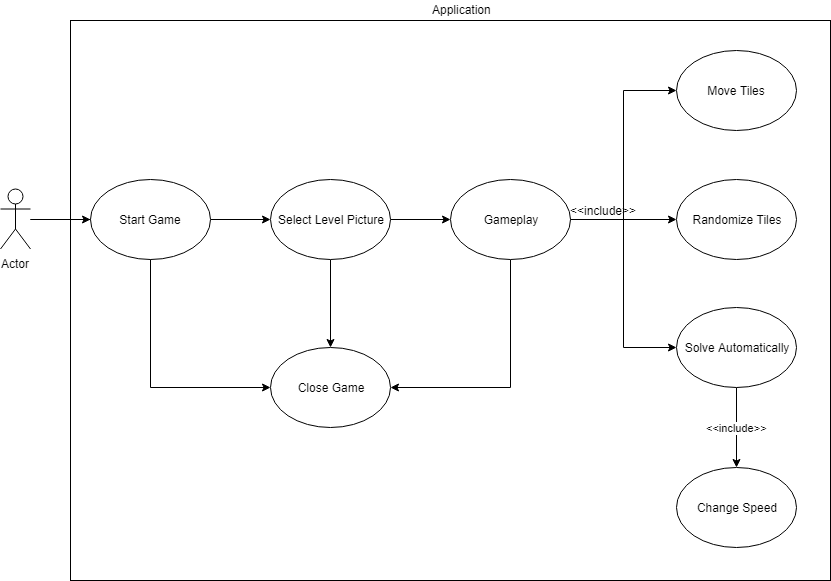

The diagram above was exported from draw.io. Its source (the exported page's mxGraphModel, read from the mxfile embedded in the PNG):
<mxGraphModel dx="840" dy="445" grid="1" gridSize="10" guides="1" tooltips="1" connect="1" arrows="1" fold="1" page="1" pageScale="1" pageWidth="827" pageHeight="1169" math="0" shadow="0">
  <root>
    <mxCell id="0" />
    <mxCell id="1" parent="0" />
    <mxCell id="ctB5r3K0Yra_l5MDD6Ge-35" value="" style="rounded=0;whiteSpace=wrap;html=1;" vertex="1" parent="1">
      <mxGeometry x="160" y="360" width="760" height="560" as="geometry" />
    </mxCell>
    <mxCell id="ctB5r3K0Yra_l5MDD6Ge-7" value="" style="edgeStyle=orthogonalEdgeStyle;rounded=0;orthogonalLoop=1;jettySize=auto;html=1;entryX=0;entryY=0.5;entryDx=0;entryDy=0;" edge="1" parent="1" target="ctB5r3K0Yra_l5MDD6Ge-26">
      <mxGeometry relative="1" as="geometry">
        <mxPoint x="120" y="559" as="sourcePoint" />
        <mxPoint x="240" y="558.5" as="targetPoint" />
      </mxGeometry>
    </mxCell>
    <mxCell id="ctB5r3K0Yra_l5MDD6Ge-1" value="Actor" style="shape=umlActor;verticalLabelPosition=bottom;labelBackgroundColor=#ffffff;verticalAlign=top;html=1;outlineConnect=0;" vertex="1" parent="1">
      <mxGeometry x="90" y="528.5" width="30" height="60" as="geometry" />
    </mxCell>
    <mxCell id="ctB5r3K0Yra_l5MDD6Ge-8" style="edgeStyle=orthogonalEdgeStyle;rounded=0;orthogonalLoop=1;jettySize=auto;html=1;exitX=1;exitY=0.5;exitDx=0;exitDy=0;entryX=0;entryY=0.5;entryDx=0;entryDy=0;" edge="1" parent="1" source="ctB5r3K0Yra_l5MDD6Ge-2" target="ctB5r3K0Yra_l5MDD6Ge-3">
      <mxGeometry relative="1" as="geometry" />
    </mxCell>
    <mxCell id="ctB5r3K0Yra_l5MDD6Ge-2" value="Start Game" style="ellipse;whiteSpace=wrap;html=1;" vertex="1" parent="1">
      <mxGeometry x="180" y="518.5" width="120" height="80" as="geometry" />
    </mxCell>
    <mxCell id="ctB5r3K0Yra_l5MDD6Ge-20" style="edgeStyle=orthogonalEdgeStyle;rounded=0;orthogonalLoop=1;jettySize=auto;html=1;exitX=1;exitY=0.5;exitDx=0;exitDy=0;entryX=0;entryY=0.5;entryDx=0;entryDy=0;" edge="1" parent="1" source="ctB5r3K0Yra_l5MDD6Ge-3" target="ctB5r3K0Yra_l5MDD6Ge-17">
      <mxGeometry relative="1" as="geometry" />
    </mxCell>
    <mxCell id="ctB5r3K0Yra_l5MDD6Ge-31" style="edgeStyle=orthogonalEdgeStyle;rounded=0;orthogonalLoop=1;jettySize=auto;html=1;exitX=0.5;exitY=1;exitDx=0;exitDy=0;entryX=0.5;entryY=0;entryDx=0;entryDy=0;" edge="1" parent="1" source="ctB5r3K0Yra_l5MDD6Ge-3" target="ctB5r3K0Yra_l5MDD6Ge-26">
      <mxGeometry relative="1" as="geometry" />
    </mxCell>
    <mxCell id="ctB5r3K0Yra_l5MDD6Ge-3" value="Select Level Picture" style="ellipse;whiteSpace=wrap;html=1;" vertex="1" parent="1">
      <mxGeometry x="360" y="518.5" width="120" height="80" as="geometry" />
    </mxCell>
    <mxCell id="ctB5r3K0Yra_l5MDD6Ge-9" value="Move Tiles" style="ellipse;whiteSpace=wrap;html=1;" vertex="1" parent="1">
      <mxGeometry x="766" y="390" width="120" height="80" as="geometry" />
    </mxCell>
    <mxCell id="ctB5r3K0Yra_l5MDD6Ge-10" value="Randomize Tiles" style="ellipse;whiteSpace=wrap;html=1;" vertex="1" parent="1">
      <mxGeometry x="766" y="518.5" width="120" height="80" as="geometry" />
    </mxCell>
    <mxCell id="ctB5r3K0Yra_l5MDD6Ge-34" value="&amp;lt;&amp;lt;include&amp;gt;&amp;gt;" style="edgeStyle=orthogonalEdgeStyle;rounded=0;orthogonalLoop=1;jettySize=auto;html=1;" edge="1" parent="1" source="ctB5r3K0Yra_l5MDD6Ge-11" target="ctB5r3K0Yra_l5MDD6Ge-33">
      <mxGeometry relative="1" as="geometry" />
    </mxCell>
    <mxCell id="ctB5r3K0Yra_l5MDD6Ge-11" value="Solve Automatically" style="ellipse;whiteSpace=wrap;html=1;" vertex="1" parent="1">
      <mxGeometry x="766" y="647" width="120" height="80" as="geometry" />
    </mxCell>
    <mxCell id="ctB5r3K0Yra_l5MDD6Ge-33" value="Change Speed" style="ellipse;whiteSpace=wrap;html=1;" vertex="1" parent="1">
      <mxGeometry x="766" y="807" width="120" height="80" as="geometry" />
    </mxCell>
    <mxCell id="ctB5r3K0Yra_l5MDD6Ge-21" style="edgeStyle=orthogonalEdgeStyle;rounded=0;orthogonalLoop=1;jettySize=auto;html=1;exitX=1;exitY=0.5;exitDx=0;exitDy=0;entryX=0;entryY=0.5;entryDx=0;entryDy=0;" edge="1" parent="1" source="ctB5r3K0Yra_l5MDD6Ge-17" target="ctB5r3K0Yra_l5MDD6Ge-9">
      <mxGeometry relative="1" as="geometry" />
    </mxCell>
    <mxCell id="ctB5r3K0Yra_l5MDD6Ge-22" style="edgeStyle=orthogonalEdgeStyle;rounded=0;orthogonalLoop=1;jettySize=auto;html=1;exitX=1;exitY=0.5;exitDx=0;exitDy=0;entryX=0;entryY=0.5;entryDx=0;entryDy=0;" edge="1" parent="1" source="ctB5r3K0Yra_l5MDD6Ge-17" target="ctB5r3K0Yra_l5MDD6Ge-10">
      <mxGeometry relative="1" as="geometry" />
    </mxCell>
    <mxCell id="ctB5r3K0Yra_l5MDD6Ge-23" style="edgeStyle=orthogonalEdgeStyle;rounded=0;orthogonalLoop=1;jettySize=auto;html=1;exitX=1;exitY=0.5;exitDx=0;exitDy=0;entryX=0;entryY=0.5;entryDx=0;entryDy=0;" edge="1" parent="1" source="ctB5r3K0Yra_l5MDD6Ge-17" target="ctB5r3K0Yra_l5MDD6Ge-11">
      <mxGeometry relative="1" as="geometry" />
    </mxCell>
    <mxCell id="ctB5r3K0Yra_l5MDD6Ge-32" style="edgeStyle=orthogonalEdgeStyle;rounded=0;orthogonalLoop=1;jettySize=auto;html=1;exitX=0.5;exitY=1;exitDx=0;exitDy=0;entryX=1;entryY=0.5;entryDx=0;entryDy=0;" edge="1" parent="1" source="ctB5r3K0Yra_l5MDD6Ge-17" target="ctB5r3K0Yra_l5MDD6Ge-26">
      <mxGeometry relative="1" as="geometry" />
    </mxCell>
    <mxCell id="ctB5r3K0Yra_l5MDD6Ge-17" value="Gameplay" style="ellipse;whiteSpace=wrap;html=1;" vertex="1" parent="1">
      <mxGeometry x="540" y="518.5" width="120" height="80" as="geometry" />
    </mxCell>
    <mxCell id="ctB5r3K0Yra_l5MDD6Ge-24" value="&amp;lt;&amp;lt;include&amp;gt;&amp;gt;" style="text;html=1;resizable=0;points=[];autosize=1;align=left;verticalAlign=top;spacingTop=-4;" vertex="1" parent="1">
      <mxGeometry x="658" y="540.5" width="80" height="20" as="geometry" />
    </mxCell>
    <mxCell id="ctB5r3K0Yra_l5MDD6Ge-26" value="Close Game&lt;br&gt;" style="ellipse;whiteSpace=wrap;html=1;" vertex="1" parent="1">
      <mxGeometry x="360" y="687" width="120" height="80" as="geometry" />
    </mxCell>
    <mxCell id="ctB5r3K0Yra_l5MDD6Ge-27" value="" style="edgeStyle=orthogonalEdgeStyle;rounded=0;orthogonalLoop=1;jettySize=auto;html=1;entryX=0;entryY=0.5;entryDx=0;entryDy=0;" edge="1" parent="1" target="ctB5r3K0Yra_l5MDD6Ge-2">
      <mxGeometry relative="1" as="geometry">
        <mxPoint x="120" y="559" as="sourcePoint" />
        <mxPoint x="170" y="450" as="targetPoint" />
      </mxGeometry>
    </mxCell>
    <mxCell id="ctB5r3K0Yra_l5MDD6Ge-36" value="Application&lt;br&gt;" style="text;html=1;resizable=0;points=[];autosize=1;align=left;verticalAlign=top;spacingTop=-4;" vertex="1" parent="1">
      <mxGeometry x="520" y="340" width="70" height="20" as="geometry" />
    </mxCell>
  </root>
</mxGraphModel>